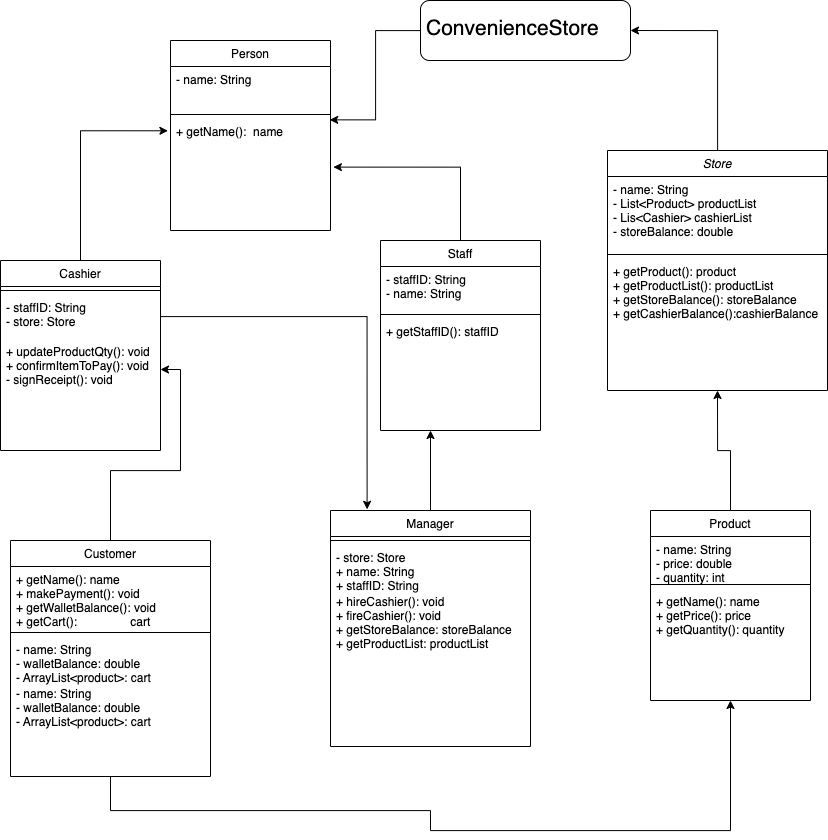

The diagram above was exported from draw.io. Its source (the exported page's mxGraphModel, read from the mxfile embedded in the PNG):
<mxGraphModel dx="1478" dy="807" grid="1" gridSize="10" guides="1" tooltips="1" connect="1" arrows="1" fold="1" page="1" pageScale="1" pageWidth="827" pageHeight="1169" math="0" shadow="0">
  <root>
    <mxCell id="WIyWlLk6GJQsqaUBKTNV-0" />
    <mxCell id="WIyWlLk6GJQsqaUBKTNV-1" parent="WIyWlLk6GJQsqaUBKTNV-0" />
    <mxCell id="IT2TerEIV6eIT0qKcSFk-56" style="edgeStyle=orthogonalEdgeStyle;rounded=0;orthogonalLoop=1;jettySize=auto;html=1;entryX=1;entryY=0.5;entryDx=0;entryDy=0;fontSize=21;" edge="1" parent="WIyWlLk6GJQsqaUBKTNV-1" source="zkfFHV4jXpPFQw0GAbJ--0" target="IT2TerEIV6eIT0qKcSFk-49">
      <mxGeometry relative="1" as="geometry" />
    </mxCell>
    <mxCell id="zkfFHV4jXpPFQw0GAbJ--0" value="Store" style="swimlane;fontStyle=2;align=center;verticalAlign=top;childLayout=stackLayout;horizontal=1;startSize=26;horizontalStack=0;resizeParent=1;resizeLast=0;collapsible=1;marginBottom=0;rounded=0;shadow=0;strokeWidth=1;" parent="WIyWlLk6GJQsqaUBKTNV-1" vertex="1">
      <mxGeometry x="607" y="180" width="220" height="240" as="geometry">
        <mxRectangle x="230" y="140" width="160" height="26" as="alternateBounds" />
      </mxGeometry>
    </mxCell>
    <mxCell id="zkfFHV4jXpPFQw0GAbJ--1" value="- name: String&#10;- List&lt;Product&gt; productList&#10;- Lis&lt;Cashier&gt; cashierList&#10;- storeBalance: double&#10;&#10;" style="text;align=left;verticalAlign=top;spacingLeft=4;spacingRight=4;overflow=hidden;rotatable=0;points=[[0,0.5],[1,0.5]];portConstraint=eastwest;" parent="zkfFHV4jXpPFQw0GAbJ--0" vertex="1">
      <mxGeometry y="26" width="220" height="74" as="geometry" />
    </mxCell>
    <mxCell id="IT2TerEIV6eIT0qKcSFk-13" value="" style="line;html=1;strokeWidth=1;align=left;verticalAlign=middle;spacingTop=-1;spacingLeft=3;spacingRight=3;rotatable=0;labelPosition=right;points=[];portConstraint=eastwest;" vertex="1" parent="zkfFHV4jXpPFQw0GAbJ--0">
      <mxGeometry y="100" width="220" height="8" as="geometry" />
    </mxCell>
    <mxCell id="IT2TerEIV6eIT0qKcSFk-14" value="+ getProduct(): product&#10;+ getProductList(): productList&#10;+ getStoreBalance(): storeBalance&#10;+ getCashierBalance():cashierBalance" style="text;align=left;verticalAlign=top;spacingLeft=4;spacingRight=4;overflow=hidden;rotatable=0;points=[[0,0.5],[1,0.5]];portConstraint=eastwest;" vertex="1" parent="zkfFHV4jXpPFQw0GAbJ--0">
      <mxGeometry y="108" width="220" height="82" as="geometry" />
    </mxCell>
    <mxCell id="IT2TerEIV6eIT0qKcSFk-53" style="edgeStyle=orthogonalEdgeStyle;rounded=0;orthogonalLoop=1;jettySize=auto;html=1;entryX=-0.016;entryY=0.198;entryDx=0;entryDy=0;entryPerimeter=0;fontSize=21;" edge="1" parent="WIyWlLk6GJQsqaUBKTNV-1" source="zkfFHV4jXpPFQw0GAbJ--6" target="IT2TerEIV6eIT0qKcSFk-39">
      <mxGeometry relative="1" as="geometry" />
    </mxCell>
    <mxCell id="zkfFHV4jXpPFQw0GAbJ--6" value="Cashier" style="swimlane;fontStyle=0;align=center;verticalAlign=top;childLayout=stackLayout;horizontal=1;startSize=26;horizontalStack=0;resizeParent=1;resizeLast=0;collapsible=1;marginBottom=0;rounded=0;shadow=0;strokeWidth=1;" parent="WIyWlLk6GJQsqaUBKTNV-1" vertex="1">
      <mxGeometry y="290" width="160" height="190" as="geometry">
        <mxRectangle x="130" y="380" width="160" height="26" as="alternateBounds" />
      </mxGeometry>
    </mxCell>
    <mxCell id="IT2TerEIV6eIT0qKcSFk-18" value="" style="line;html=1;strokeWidth=1;align=left;verticalAlign=middle;spacingTop=-1;spacingLeft=3;spacingRight=3;rotatable=0;labelPosition=right;points=[];portConstraint=eastwest;" vertex="1" parent="zkfFHV4jXpPFQw0GAbJ--6">
      <mxGeometry y="26" width="160" height="8" as="geometry" />
    </mxCell>
    <mxCell id="zkfFHV4jXpPFQw0GAbJ--7" value="- staffID: String&#10;- store: Store&#10;" style="text;align=left;verticalAlign=top;spacingLeft=4;spacingRight=4;overflow=hidden;rotatable=0;points=[[0,0.5],[1,0.5]];portConstraint=eastwest;" parent="zkfFHV4jXpPFQw0GAbJ--6" vertex="1">
      <mxGeometry y="34" width="160" height="44" as="geometry" />
    </mxCell>
    <mxCell id="IT2TerEIV6eIT0qKcSFk-19" value="+ updateProductQty(): void&#10;+ confirmItemToPay(): void&#10;- signReceipt(): void&#10;" style="text;align=left;verticalAlign=top;spacingLeft=4;spacingRight=4;overflow=hidden;rotatable=0;points=[[0,0.5],[1,0.5]];portConstraint=eastwest;" vertex="1" parent="zkfFHV4jXpPFQw0GAbJ--6">
      <mxGeometry y="78" width="160" height="62" as="geometry" />
    </mxCell>
    <mxCell id="IT2TerEIV6eIT0qKcSFk-71" style="edgeStyle=orthogonalEdgeStyle;rounded=0;orthogonalLoop=1;jettySize=auto;html=1;fontSize=21;" edge="1" parent="WIyWlLk6GJQsqaUBKTNV-1" source="IT2TerEIV6eIT0qKcSFk-20">
      <mxGeometry relative="1" as="geometry">
        <mxPoint x="430" y="460" as="targetPoint" />
      </mxGeometry>
    </mxCell>
    <mxCell id="IT2TerEIV6eIT0qKcSFk-20" value="Manager" style="swimlane;fontStyle=0;align=center;verticalAlign=top;childLayout=stackLayout;horizontal=1;startSize=26;horizontalStack=0;resizeParent=1;resizeLast=0;collapsible=1;marginBottom=0;rounded=0;shadow=0;strokeWidth=1;" vertex="1" parent="WIyWlLk6GJQsqaUBKTNV-1">
      <mxGeometry x="330" y="540" width="200" height="236" as="geometry">
        <mxRectangle x="130" y="380" width="160" height="26" as="alternateBounds" />
      </mxGeometry>
    </mxCell>
    <mxCell id="IT2TerEIV6eIT0qKcSFk-22" value="" style="line;html=1;strokeWidth=1;align=left;verticalAlign=middle;spacingTop=-1;spacingLeft=3;spacingRight=3;rotatable=0;labelPosition=right;points=[];portConstraint=eastwest;" vertex="1" parent="IT2TerEIV6eIT0qKcSFk-20">
      <mxGeometry y="26" width="200" height="8" as="geometry" />
    </mxCell>
    <mxCell id="IT2TerEIV6eIT0qKcSFk-21" value="- store: Store&#10;+ name: String&#10;+ staffID: String" style="text;align=left;verticalAlign=top;spacingLeft=4;spacingRight=4;overflow=hidden;rotatable=0;points=[[0,0.5],[1,0.5]];portConstraint=eastwest;" vertex="1" parent="IT2TerEIV6eIT0qKcSFk-20">
      <mxGeometry y="34" width="200" height="44" as="geometry" />
    </mxCell>
    <mxCell id="IT2TerEIV6eIT0qKcSFk-23" value="+ hireCashier(): void&#10;+ fireCashier(): void&#10;+ getStoreBalance: storeBalance&#10;+ getProductList: productList" style="text;align=left;verticalAlign=top;spacingLeft=4;spacingRight=4;overflow=hidden;rotatable=0;points=[[0,0.5],[1,0.5]];portConstraint=eastwest;" vertex="1" parent="IT2TerEIV6eIT0qKcSFk-20">
      <mxGeometry y="78" width="200" height="62" as="geometry" />
    </mxCell>
    <mxCell id="IT2TerEIV6eIT0qKcSFk-59" style="edgeStyle=orthogonalEdgeStyle;rounded=0;orthogonalLoop=1;jettySize=auto;html=1;entryX=1;entryY=0.5;entryDx=0;entryDy=0;fontSize=21;" edge="1" parent="WIyWlLk6GJQsqaUBKTNV-1" source="IT2TerEIV6eIT0qKcSFk-24" target="IT2TerEIV6eIT0qKcSFk-19">
      <mxGeometry relative="1" as="geometry" />
    </mxCell>
    <mxCell id="IT2TerEIV6eIT0qKcSFk-73" style="edgeStyle=orthogonalEdgeStyle;rounded=0;orthogonalLoop=1;jettySize=auto;html=1;entryX=0.5;entryY=1;entryDx=0;entryDy=0;fontSize=21;" edge="1" parent="WIyWlLk6GJQsqaUBKTNV-1" source="IT2TerEIV6eIT0qKcSFk-24" target="IT2TerEIV6eIT0qKcSFk-28">
      <mxGeometry relative="1" as="geometry">
        <Array as="points">
          <mxPoint x="110" y="840" />
          <mxPoint x="430" y="840" />
          <mxPoint x="430" y="860" />
          <mxPoint x="730" y="860" />
        </Array>
      </mxGeometry>
    </mxCell>
    <mxCell id="IT2TerEIV6eIT0qKcSFk-24" value="Customer" style="swimlane;fontStyle=0;align=center;verticalAlign=top;childLayout=stackLayout;horizontal=1;startSize=26;horizontalStack=0;resizeParent=1;resizeLast=0;collapsible=1;marginBottom=0;rounded=0;shadow=0;strokeWidth=1;" vertex="1" parent="WIyWlLk6GJQsqaUBKTNV-1">
      <mxGeometry x="10" y="570" width="200" height="236" as="geometry">
        <mxRectangle x="130" y="380" width="160" height="26" as="alternateBounds" />
      </mxGeometry>
    </mxCell>
    <mxCell id="IT2TerEIV6eIT0qKcSFk-27" value="+ getName(): name&#10;+ makePayment(): void&#10;+ getWalletBalance(): void&#10;+ getCart():                cart" style="text;align=left;verticalAlign=top;spacingLeft=4;spacingRight=4;overflow=hidden;rotatable=0;points=[[0,0.5],[1,0.5]];portConstraint=eastwest;" vertex="1" parent="IT2TerEIV6eIT0qKcSFk-24">
      <mxGeometry y="26" width="200" height="62" as="geometry" />
    </mxCell>
    <mxCell id="IT2TerEIV6eIT0qKcSFk-26" value="" style="line;html=1;strokeWidth=1;align=left;verticalAlign=middle;spacingTop=-1;spacingLeft=3;spacingRight=3;rotatable=0;labelPosition=right;points=[];portConstraint=eastwest;" vertex="1" parent="IT2TerEIV6eIT0qKcSFk-24">
      <mxGeometry y="88" width="200" height="8" as="geometry" />
    </mxCell>
    <mxCell id="IT2TerEIV6eIT0qKcSFk-25" value="- name: String&#10;- walletBalance: double&#10;- ArrayList&lt;product&gt;: cart" style="text;align=left;verticalAlign=top;spacingLeft=4;spacingRight=4;overflow=hidden;rotatable=0;points=[[0,0.5],[1,0.5]];portConstraint=eastwest;" vertex="1" parent="IT2TerEIV6eIT0qKcSFk-24">
      <mxGeometry y="96" width="200" height="44" as="geometry" />
    </mxCell>
    <mxCell id="IT2TerEIV6eIT0qKcSFk-62" value="- name: String&#10;- walletBalance: double&#10;- ArrayList&lt;product&gt;: cart" style="text;align=left;verticalAlign=top;spacingLeft=4;spacingRight=4;overflow=hidden;rotatable=0;points=[[0,0.5],[1,0.5]];portConstraint=eastwest;" vertex="1" parent="IT2TerEIV6eIT0qKcSFk-24">
      <mxGeometry y="140" width="200" height="44" as="geometry" />
    </mxCell>
    <mxCell id="IT2TerEIV6eIT0qKcSFk-70" style="edgeStyle=orthogonalEdgeStyle;rounded=0;orthogonalLoop=1;jettySize=auto;html=1;entryX=0.5;entryY=1;entryDx=0;entryDy=0;fontSize=21;" edge="1" parent="WIyWlLk6GJQsqaUBKTNV-1" source="IT2TerEIV6eIT0qKcSFk-28" target="zkfFHV4jXpPFQw0GAbJ--0">
      <mxGeometry relative="1" as="geometry" />
    </mxCell>
    <mxCell id="IT2TerEIV6eIT0qKcSFk-28" value="Product" style="swimlane;fontStyle=0;align=center;verticalAlign=top;childLayout=stackLayout;horizontal=1;startSize=26;horizontalStack=0;resizeParent=1;resizeLast=0;collapsible=1;marginBottom=0;rounded=0;shadow=0;strokeWidth=1;" vertex="1" parent="WIyWlLk6GJQsqaUBKTNV-1">
      <mxGeometry x="650" y="540" width="160" height="190" as="geometry">
        <mxRectangle x="130" y="380" width="160" height="26" as="alternateBounds" />
      </mxGeometry>
    </mxCell>
    <mxCell id="IT2TerEIV6eIT0qKcSFk-29" value="- name: String&#10;- price: double&#10;- quantity: int &#10;" style="text;align=left;verticalAlign=top;spacingLeft=4;spacingRight=4;overflow=hidden;rotatable=0;points=[[0,0.5],[1,0.5]];portConstraint=eastwest;" vertex="1" parent="IT2TerEIV6eIT0qKcSFk-28">
      <mxGeometry y="26" width="160" height="44" as="geometry" />
    </mxCell>
    <mxCell id="IT2TerEIV6eIT0qKcSFk-30" value="" style="line;html=1;strokeWidth=1;align=left;verticalAlign=middle;spacingTop=-1;spacingLeft=3;spacingRight=3;rotatable=0;labelPosition=right;points=[];portConstraint=eastwest;" vertex="1" parent="IT2TerEIV6eIT0qKcSFk-28">
      <mxGeometry y="70" width="160" height="8" as="geometry" />
    </mxCell>
    <mxCell id="IT2TerEIV6eIT0qKcSFk-31" value="+ getName(): name&#10;+ getPrice(): price&#10;+ getQuantity(): quantity" style="text;align=left;verticalAlign=top;spacingLeft=4;spacingRight=4;overflow=hidden;rotatable=0;points=[[0,0.5],[1,0.5]];portConstraint=eastwest;" vertex="1" parent="IT2TerEIV6eIT0qKcSFk-28">
      <mxGeometry y="78" width="160" height="62" as="geometry" />
    </mxCell>
    <mxCell id="IT2TerEIV6eIT0qKcSFk-36" value="Person" style="swimlane;fontStyle=0;align=center;verticalAlign=top;childLayout=stackLayout;horizontal=1;startSize=26;horizontalStack=0;resizeParent=1;resizeLast=0;collapsible=1;marginBottom=0;rounded=0;shadow=0;strokeWidth=1;" vertex="1" parent="WIyWlLk6GJQsqaUBKTNV-1">
      <mxGeometry x="170" y="70" width="160" height="190" as="geometry">
        <mxRectangle x="130" y="380" width="160" height="26" as="alternateBounds" />
      </mxGeometry>
    </mxCell>
    <mxCell id="IT2TerEIV6eIT0qKcSFk-37" value="- name: String" style="text;align=left;verticalAlign=top;spacingLeft=4;spacingRight=4;overflow=hidden;rotatable=0;points=[[0,0.5],[1,0.5]];portConstraint=eastwest;" vertex="1" parent="IT2TerEIV6eIT0qKcSFk-36">
      <mxGeometry y="26" width="160" height="44" as="geometry" />
    </mxCell>
    <mxCell id="IT2TerEIV6eIT0qKcSFk-38" value="" style="line;html=1;strokeWidth=1;align=left;verticalAlign=middle;spacingTop=-1;spacingLeft=3;spacingRight=3;rotatable=0;labelPosition=right;points=[];portConstraint=eastwest;" vertex="1" parent="IT2TerEIV6eIT0qKcSFk-36">
      <mxGeometry y="70" width="160" height="8" as="geometry" />
    </mxCell>
    <mxCell id="IT2TerEIV6eIT0qKcSFk-39" value="+ getName():  name" style="text;align=left;verticalAlign=top;spacingLeft=4;spacingRight=4;overflow=hidden;rotatable=0;points=[[0,0.5],[1,0.5]];portConstraint=eastwest;" vertex="1" parent="IT2TerEIV6eIT0qKcSFk-36">
      <mxGeometry y="78" width="160" height="62" as="geometry" />
    </mxCell>
    <mxCell id="IT2TerEIV6eIT0qKcSFk-55" style="edgeStyle=orthogonalEdgeStyle;rounded=0;orthogonalLoop=1;jettySize=auto;html=1;entryX=1.018;entryY=0.784;entryDx=0;entryDy=0;entryPerimeter=0;fontSize=21;" edge="1" parent="WIyWlLk6GJQsqaUBKTNV-1" source="IT2TerEIV6eIT0qKcSFk-40" target="IT2TerEIV6eIT0qKcSFk-39">
      <mxGeometry relative="1" as="geometry" />
    </mxCell>
    <mxCell id="IT2TerEIV6eIT0qKcSFk-40" value="Staff" style="swimlane;fontStyle=0;align=center;verticalAlign=top;childLayout=stackLayout;horizontal=1;startSize=26;horizontalStack=0;resizeParent=1;resizeLast=0;collapsible=1;marginBottom=0;rounded=0;shadow=0;strokeWidth=1;" vertex="1" parent="WIyWlLk6GJQsqaUBKTNV-1">
      <mxGeometry x="380" y="270" width="160" height="190" as="geometry">
        <mxRectangle x="130" y="380" width="160" height="26" as="alternateBounds" />
      </mxGeometry>
    </mxCell>
    <mxCell id="IT2TerEIV6eIT0qKcSFk-41" value="- staffID: String&#10;- name: String" style="text;align=left;verticalAlign=top;spacingLeft=4;spacingRight=4;overflow=hidden;rotatable=0;points=[[0,0.5],[1,0.5]];portConstraint=eastwest;" vertex="1" parent="IT2TerEIV6eIT0qKcSFk-40">
      <mxGeometry y="26" width="160" height="44" as="geometry" />
    </mxCell>
    <mxCell id="IT2TerEIV6eIT0qKcSFk-42" value="" style="line;html=1;strokeWidth=1;align=left;verticalAlign=middle;spacingTop=-1;spacingLeft=3;spacingRight=3;rotatable=0;labelPosition=right;points=[];portConstraint=eastwest;" vertex="1" parent="IT2TerEIV6eIT0qKcSFk-40">
      <mxGeometry y="70" width="160" height="8" as="geometry" />
    </mxCell>
    <mxCell id="IT2TerEIV6eIT0qKcSFk-43" value="+ getStaffID(): staffID " style="text;align=left;verticalAlign=top;spacingLeft=4;spacingRight=4;overflow=hidden;rotatable=0;points=[[0,0.5],[1,0.5]];portConstraint=eastwest;" vertex="1" parent="IT2TerEIV6eIT0qKcSFk-40">
      <mxGeometry y="78" width="160" height="62" as="geometry" />
    </mxCell>
    <mxCell id="IT2TerEIV6eIT0qKcSFk-48" value="" style="rounded=1;whiteSpace=wrap;html=1;" vertex="1" parent="WIyWlLk6GJQsqaUBKTNV-1">
      <mxGeometry x="420" y="30" width="210" height="60" as="geometry" />
    </mxCell>
    <mxCell id="IT2TerEIV6eIT0qKcSFk-52" style="edgeStyle=orthogonalEdgeStyle;rounded=0;orthogonalLoop=1;jettySize=auto;html=1;entryX=0.995;entryY=0.022;entryDx=0;entryDy=0;entryPerimeter=0;fontSize=21;" edge="1" parent="WIyWlLk6GJQsqaUBKTNV-1" source="IT2TerEIV6eIT0qKcSFk-49" target="IT2TerEIV6eIT0qKcSFk-39">
      <mxGeometry relative="1" as="geometry" />
    </mxCell>
    <mxCell id="IT2TerEIV6eIT0qKcSFk-49" value="ConvenienceStore" style="text;align=left;verticalAlign=top;spacingLeft=4;spacingRight=4;overflow=hidden;rotatable=0;points=[[0,0.5],[1,0.5]];portConstraint=eastwest;fontSize=21;" vertex="1" parent="WIyWlLk6GJQsqaUBKTNV-1">
      <mxGeometry x="420" y="38" width="210" height="44" as="geometry" />
    </mxCell>
    <mxCell id="IT2TerEIV6eIT0qKcSFk-69" style="edgeStyle=orthogonalEdgeStyle;rounded=0;orthogonalLoop=1;jettySize=auto;html=1;entryX=0.183;entryY=-0.005;entryDx=0;entryDy=0;entryPerimeter=0;fontSize=21;" edge="1" parent="WIyWlLk6GJQsqaUBKTNV-1" source="zkfFHV4jXpPFQw0GAbJ--7" target="IT2TerEIV6eIT0qKcSFk-20">
      <mxGeometry relative="1" as="geometry" />
    </mxCell>
  </root>
</mxGraphModel>